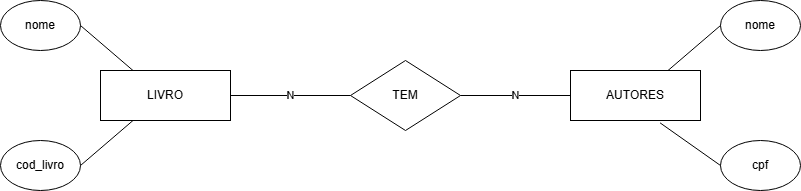

The diagram above was exported from draw.io. Its source (the exported page's mxGraphModel, read from the mxfile embedded in the PNG):
<mxGraphModel dx="1246" dy="676" grid="1" gridSize="10" guides="1" tooltips="1" connect="1" arrows="1" fold="1" page="1" pageScale="1" pageWidth="827" pageHeight="1169" math="0" shadow="0">
  <root>
    <mxCell id="0" />
    <mxCell id="1" parent="0" />
    <mxCell id="n_CS4xjf9CaBDDik-3bZ-1" parent="1" style="rounded=0;whiteSpace=wrap;html=1;" value="LIVRO" vertex="1">
      <mxGeometry height="50" width="130" x="120" y="270" as="geometry" />
    </mxCell>
    <mxCell id="n_CS4xjf9CaBDDik-3bZ-2" parent="1" style="rounded=0;whiteSpace=wrap;html=1;" value="AUTORES" vertex="1">
      <mxGeometry height="50" width="130" x="590" y="270" as="geometry" />
    </mxCell>
    <mxCell id="n_CS4xjf9CaBDDik-3bZ-3" parent="1" style="rhombus;whiteSpace=wrap;html=1;" value="TEM" vertex="1">
      <mxGeometry height="70" width="110" x="370" y="260" as="geometry" />
    </mxCell>
    <mxCell id="n_CS4xjf9CaBDDik-3bZ-4" edge="1" parent="1" source="n_CS4xjf9CaBDDik-3bZ-1" style="endArrow=none;html=1;rounded=0;exitX=1;exitY=0.5;exitDx=0;exitDy=0;entryX=0;entryY=0.5;entryDx=0;entryDy=0;" target="n_CS4xjf9CaBDDik-3bZ-3" value="N">
      <mxGeometry height="50" relative="1" width="50" as="geometry">
        <mxPoint x="390" y="380" as="sourcePoint" />
        <mxPoint x="440" y="330" as="targetPoint" />
      </mxGeometry>
    </mxCell>
    <mxCell id="n_CS4xjf9CaBDDik-3bZ-7" edge="1" parent="1" source="n_CS4xjf9CaBDDik-3bZ-2" style="endArrow=none;html=1;rounded=0;entryX=1;entryY=0.5;entryDx=0;entryDy=0;exitX=0;exitY=0.5;exitDx=0;exitDy=0;" target="n_CS4xjf9CaBDDik-3bZ-3" value="N">
      <mxGeometry height="50" relative="1" width="50" as="geometry">
        <mxPoint x="390" y="380" as="sourcePoint" />
        <mxPoint x="440" y="330" as="targetPoint" />
      </mxGeometry>
    </mxCell>
    <mxCell id="n_CS4xjf9CaBDDik-3bZ-8" parent="1" style="ellipse;whiteSpace=wrap;html=1;" value="nome" vertex="1">
      <mxGeometry height="50" width="80" x="20" y="200" as="geometry" />
    </mxCell>
    <mxCell id="n_CS4xjf9CaBDDik-3bZ-9" parent="1" style="ellipse;whiteSpace=wrap;html=1;" value="cod_livro" vertex="1">
      <mxGeometry height="50" width="80" x="20" y="340" as="geometry" />
    </mxCell>
    <mxCell id="n_CS4xjf9CaBDDik-3bZ-10" parent="1" style="ellipse;whiteSpace=wrap;html=1;" value="nome" vertex="1">
      <mxGeometry height="50" width="80" x="740" y="200" as="geometry" />
    </mxCell>
    <mxCell id="n_CS4xjf9CaBDDik-3bZ-11" parent="1" style="ellipse;whiteSpace=wrap;html=1;" value="cpf" vertex="1">
      <mxGeometry height="50" width="80" x="740" y="340" as="geometry" />
    </mxCell>
    <mxCell id="n_CS4xjf9CaBDDik-3bZ-12" edge="1" parent="1" source="n_CS4xjf9CaBDDik-3bZ-9" style="endArrow=none;html=1;rounded=0;exitX=1;exitY=0.5;exitDx=0;exitDy=0;entryX=0.25;entryY=1;entryDx=0;entryDy=0;" target="n_CS4xjf9CaBDDik-3bZ-1" value="">
      <mxGeometry height="50" relative="1" width="50" as="geometry">
        <mxPoint x="450" y="380" as="sourcePoint" />
        <mxPoint x="500" y="330" as="targetPoint" />
      </mxGeometry>
    </mxCell>
    <mxCell id="n_CS4xjf9CaBDDik-3bZ-13" edge="1" parent="1" source="n_CS4xjf9CaBDDik-3bZ-1" style="endArrow=none;html=1;rounded=0;entryX=1;entryY=0.5;entryDx=0;entryDy=0;exitX=0.25;exitY=0;exitDx=0;exitDy=0;" target="n_CS4xjf9CaBDDik-3bZ-8" value="">
      <mxGeometry height="50" relative="1" width="50" as="geometry">
        <mxPoint x="450" y="380" as="sourcePoint" />
        <mxPoint x="500" y="330" as="targetPoint" />
      </mxGeometry>
    </mxCell>
    <mxCell id="n_CS4xjf9CaBDDik-3bZ-14" edge="1" parent="1" source="n_CS4xjf9CaBDDik-3bZ-2" style="endArrow=none;html=1;rounded=0;entryX=0;entryY=0.5;entryDx=0;entryDy=0;exitX=0.75;exitY=0;exitDx=0;exitDy=0;" target="n_CS4xjf9CaBDDik-3bZ-10" value="">
      <mxGeometry height="50" relative="1" width="50" as="geometry">
        <mxPoint x="450" y="380" as="sourcePoint" />
        <mxPoint x="500" y="330" as="targetPoint" />
      </mxGeometry>
    </mxCell>
    <mxCell id="n_CS4xjf9CaBDDik-3bZ-15" edge="1" parent="1" source="n_CS4xjf9CaBDDik-3bZ-2" style="endArrow=none;html=1;rounded=0;entryX=0;entryY=0.5;entryDx=0;entryDy=0;exitX=0.689;exitY=1.047;exitDx=0;exitDy=0;exitPerimeter=0;" target="n_CS4xjf9CaBDDik-3bZ-11" value="">
      <mxGeometry height="50" relative="1" width="50" as="geometry">
        <mxPoint x="450" y="380" as="sourcePoint" />
        <mxPoint x="500" y="330" as="targetPoint" />
      </mxGeometry>
    </mxCell>
  </root>
</mxGraphModel>